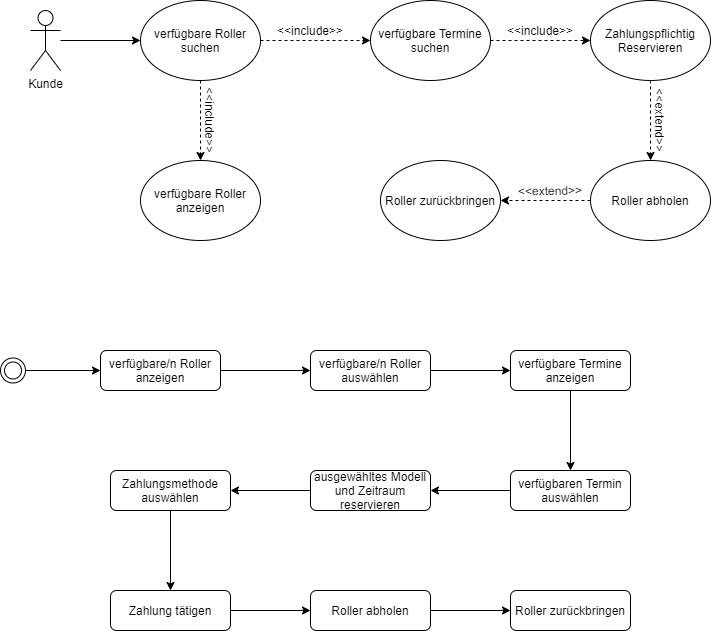

The diagram above was exported from draw.io. Its source (the exported page's mxGraphModel, read from the mxfile embedded in the PNG):
<mxGraphModel dx="1422" dy="723" grid="1" gridSize="10" guides="1" tooltips="1" connect="1" arrows="1" fold="1" page="1" pageScale="1" pageWidth="827" pageHeight="1169" math="0" shadow="0">
  <root>
    <mxCell id="0" />
    <mxCell id="1" parent="0" />
    <mxCell id="jPogYfBgfwPbfDIOvwHo-1" value="Kunde" style="shape=umlActor;verticalLabelPosition=bottom;labelBackgroundColor=#ffffff;verticalAlign=top;html=1;outlineConnect=0;" vertex="1" parent="1">
      <mxGeometry x="40" y="60" width="30" height="60" as="geometry" />
    </mxCell>
    <mxCell id="jPogYfBgfwPbfDIOvwHo-7" value="" style="edgeStyle=orthogonalEdgeStyle;rounded=0;orthogonalLoop=1;jettySize=auto;html=1;dashed=1;" edge="1" parent="1" source="jPogYfBgfwPbfDIOvwHo-3" target="jPogYfBgfwPbfDIOvwHo-6">
      <mxGeometry relative="1" as="geometry" />
    </mxCell>
    <mxCell id="jPogYfBgfwPbfDIOvwHo-3" value="verfügbare Roller suchen" style="ellipse;whiteSpace=wrap;html=1;" vertex="1" parent="1">
      <mxGeometry x="150" y="50" width="120" height="80" as="geometry" />
    </mxCell>
    <mxCell id="jPogYfBgfwPbfDIOvwHo-9" value="" style="edgeStyle=orthogonalEdgeStyle;rounded=0;orthogonalLoop=1;jettySize=auto;html=1;dashed=1;" edge="1" parent="1" source="jPogYfBgfwPbfDIOvwHo-6" target="jPogYfBgfwPbfDIOvwHo-8">
      <mxGeometry relative="1" as="geometry" />
    </mxCell>
    <mxCell id="jPogYfBgfwPbfDIOvwHo-6" value="verfügbare Termine suchen" style="ellipse;whiteSpace=wrap;html=1;" vertex="1" parent="1">
      <mxGeometry x="380" y="50" width="120" height="80" as="geometry" />
    </mxCell>
    <mxCell id="jPogYfBgfwPbfDIOvwHo-14" value="verfügbare Roller anzeigen" style="ellipse;whiteSpace=wrap;html=1;" vertex="1" parent="1">
      <mxGeometry x="150" y="210" width="120" height="80" as="geometry" />
    </mxCell>
    <mxCell id="jPogYfBgfwPbfDIOvwHo-11" value="" style="edgeStyle=orthogonalEdgeStyle;rounded=0;orthogonalLoop=1;jettySize=auto;html=1;dashed=1;" edge="1" parent="1" source="jPogYfBgfwPbfDIOvwHo-8" target="jPogYfBgfwPbfDIOvwHo-10">
      <mxGeometry relative="1" as="geometry" />
    </mxCell>
    <mxCell id="jPogYfBgfwPbfDIOvwHo-8" value="Zahlungspflichtig Reservieren" style="ellipse;whiteSpace=wrap;html=1;" vertex="1" parent="1">
      <mxGeometry x="600" y="50" width="120" height="80" as="geometry" />
    </mxCell>
    <mxCell id="jPogYfBgfwPbfDIOvwHo-18" value="" style="edgeStyle=orthogonalEdgeStyle;rounded=0;orthogonalLoop=1;jettySize=auto;html=1;dashed=1;" edge="1" parent="1" source="jPogYfBgfwPbfDIOvwHo-10" target="jPogYfBgfwPbfDIOvwHo-17">
      <mxGeometry relative="1" as="geometry" />
    </mxCell>
    <mxCell id="jPogYfBgfwPbfDIOvwHo-10" value="Roller abholen" style="ellipse;whiteSpace=wrap;html=1;" vertex="1" parent="1">
      <mxGeometry x="600" y="210" width="120" height="80" as="geometry" />
    </mxCell>
    <mxCell id="jPogYfBgfwPbfDIOvwHo-17" value="Roller zurückbringen" style="ellipse;whiteSpace=wrap;html=1;" vertex="1" parent="1">
      <mxGeometry x="390" y="210" width="120" height="80" as="geometry" />
    </mxCell>
    <mxCell id="jPogYfBgfwPbfDIOvwHo-4" value="" style="endArrow=classic;html=1;entryX=0;entryY=0.5;entryDx=0;entryDy=0;" edge="1" parent="1" source="jPogYfBgfwPbfDIOvwHo-1" target="jPogYfBgfwPbfDIOvwHo-3">
      <mxGeometry width="50" height="50" relative="1" as="geometry">
        <mxPoint x="70" y="140" as="sourcePoint" />
        <mxPoint x="140.71067811865476" y="90" as="targetPoint" />
      </mxGeometry>
    </mxCell>
    <mxCell id="jPogYfBgfwPbfDIOvwHo-12" value="verfügbare/n Roller anzeigen" style="rounded=1;whiteSpace=wrap;html=1;" vertex="1" parent="1">
      <mxGeometry x="110" y="400" width="120" height="40" as="geometry" />
    </mxCell>
    <mxCell id="jPogYfBgfwPbfDIOvwHo-31" value="" style="edgeStyle=orthogonalEdgeStyle;rounded=0;orthogonalLoop=1;jettySize=auto;html=1;" edge="1" parent="1" source="jPogYfBgfwPbfDIOvwHo-13" target="jPogYfBgfwPbfDIOvwHo-30">
      <mxGeometry relative="1" as="geometry" />
    </mxCell>
    <mxCell id="jPogYfBgfwPbfDIOvwHo-13" value="verfügbare/n Roller auswählen" style="rounded=1;whiteSpace=wrap;html=1;" vertex="1" parent="1">
      <mxGeometry x="320" y="400" width="120" height="40" as="geometry" />
    </mxCell>
    <mxCell id="jPogYfBgfwPbfDIOvwHo-33" value="" style="edgeStyle=orthogonalEdgeStyle;rounded=0;orthogonalLoop=1;jettySize=auto;html=1;" edge="1" parent="1" source="jPogYfBgfwPbfDIOvwHo-30" target="jPogYfBgfwPbfDIOvwHo-32">
      <mxGeometry relative="1" as="geometry" />
    </mxCell>
    <mxCell id="jPogYfBgfwPbfDIOvwHo-30" value="verfügbare Termine anzeigen" style="rounded=1;whiteSpace=wrap;html=1;" vertex="1" parent="1">
      <mxGeometry x="520" y="400" width="120" height="40" as="geometry" />
    </mxCell>
    <mxCell id="jPogYfBgfwPbfDIOvwHo-35" value="" style="edgeStyle=orthogonalEdgeStyle;rounded=0;orthogonalLoop=1;jettySize=auto;html=1;" edge="1" parent="1" source="jPogYfBgfwPbfDIOvwHo-32" target="jPogYfBgfwPbfDIOvwHo-34">
      <mxGeometry relative="1" as="geometry" />
    </mxCell>
    <mxCell id="jPogYfBgfwPbfDIOvwHo-32" value="verfügbaren Termin auswählen" style="rounded=1;whiteSpace=wrap;html=1;" vertex="1" parent="1">
      <mxGeometry x="520" y="520" width="120" height="40" as="geometry" />
    </mxCell>
    <mxCell id="jPogYfBgfwPbfDIOvwHo-37" value="" style="edgeStyle=orthogonalEdgeStyle;rounded=0;orthogonalLoop=1;jettySize=auto;html=1;" edge="1" parent="1" source="jPogYfBgfwPbfDIOvwHo-34" target="jPogYfBgfwPbfDIOvwHo-36">
      <mxGeometry relative="1" as="geometry" />
    </mxCell>
    <mxCell id="jPogYfBgfwPbfDIOvwHo-34" value="ausgewähltes Modell und Zeitraum reservieren" style="rounded=1;whiteSpace=wrap;html=1;" vertex="1" parent="1">
      <mxGeometry x="320" y="520" width="120" height="40" as="geometry" />
    </mxCell>
    <mxCell id="jPogYfBgfwPbfDIOvwHo-39" value="" style="edgeStyle=orthogonalEdgeStyle;rounded=0;orthogonalLoop=1;jettySize=auto;html=1;" edge="1" parent="1" source="jPogYfBgfwPbfDIOvwHo-36" target="jPogYfBgfwPbfDIOvwHo-38">
      <mxGeometry relative="1" as="geometry" />
    </mxCell>
    <mxCell id="jPogYfBgfwPbfDIOvwHo-36" value="Zahlungsmethode auswählen" style="rounded=1;whiteSpace=wrap;html=1;" vertex="1" parent="1">
      <mxGeometry x="120" y="520" width="120" height="40" as="geometry" />
    </mxCell>
    <mxCell id="jPogYfBgfwPbfDIOvwHo-41" value="" style="edgeStyle=orthogonalEdgeStyle;rounded=0;orthogonalLoop=1;jettySize=auto;html=1;" edge="1" parent="1" source="jPogYfBgfwPbfDIOvwHo-38" target="jPogYfBgfwPbfDIOvwHo-40">
      <mxGeometry relative="1" as="geometry" />
    </mxCell>
    <mxCell id="jPogYfBgfwPbfDIOvwHo-38" value="Zahlung tätigen" style="rounded=1;whiteSpace=wrap;html=1;" vertex="1" parent="1">
      <mxGeometry x="120" y="640" width="120" height="40" as="geometry" />
    </mxCell>
    <mxCell id="jPogYfBgfwPbfDIOvwHo-43" value="" style="edgeStyle=orthogonalEdgeStyle;rounded=0;orthogonalLoop=1;jettySize=auto;html=1;" edge="1" parent="1" source="jPogYfBgfwPbfDIOvwHo-40" target="jPogYfBgfwPbfDIOvwHo-42">
      <mxGeometry relative="1" as="geometry" />
    </mxCell>
    <mxCell id="jPogYfBgfwPbfDIOvwHo-40" value="Roller abholen" style="rounded=1;whiteSpace=wrap;html=1;" vertex="1" parent="1">
      <mxGeometry x="320" y="640" width="120" height="40" as="geometry" />
    </mxCell>
    <mxCell id="jPogYfBgfwPbfDIOvwHo-42" value="Roller zurückbringen" style="rounded=1;whiteSpace=wrap;html=1;" vertex="1" parent="1">
      <mxGeometry x="520" y="640" width="120" height="40" as="geometry" />
    </mxCell>
    <mxCell id="jPogYfBgfwPbfDIOvwHo-19" value="&amp;lt;&amp;lt;include&amp;gt;&amp;gt;" style="text;html=1;strokeColor=none;fillColor=none;align=center;verticalAlign=middle;whiteSpace=wrap;rounded=0;" vertex="1" parent="1">
      <mxGeometry x="300" y="70" width="40" height="20" as="geometry" />
    </mxCell>
    <mxCell id="jPogYfBgfwPbfDIOvwHo-20" value="&amp;lt;&amp;lt;include&amp;gt;&amp;gt;" style="text;html=1;strokeColor=none;fillColor=none;align=center;verticalAlign=middle;whiteSpace=wrap;rounded=0;" vertex="1" parent="1">
      <mxGeometry x="530" y="70" width="40" height="20" as="geometry" />
    </mxCell>
    <mxCell id="jPogYfBgfwPbfDIOvwHo-21" value="&amp;lt;&amp;lt;include&amp;gt;&amp;gt;" style="text;html=1;strokeColor=none;fillColor=none;align=center;verticalAlign=middle;whiteSpace=wrap;rounded=0;rotation=90;" vertex="1" parent="1">
      <mxGeometry x="200" y="160" width="40" height="20" as="geometry" />
    </mxCell>
    <mxCell id="jPogYfBgfwPbfDIOvwHo-22" value="&amp;lt;&amp;lt;extend&amp;gt;&amp;gt;" style="text;html=1;strokeColor=none;fillColor=none;align=center;verticalAlign=middle;whiteSpace=wrap;rounded=0;rotation=90;" vertex="1" parent="1">
      <mxGeometry x="650" y="160" width="40" height="20" as="geometry" />
    </mxCell>
    <mxCell id="jPogYfBgfwPbfDIOvwHo-23" value="&amp;lt;&amp;lt;extend&amp;gt;&amp;gt;" style="text;html=1;strokeColor=none;fillColor=none;align=center;verticalAlign=middle;whiteSpace=wrap;rounded=0;rotation=-1;" vertex="1" parent="1">
      <mxGeometry x="540" y="230" width="40" height="20" as="geometry" />
    </mxCell>
    <mxCell id="jPogYfBgfwPbfDIOvwHo-24" value="" style="endArrow=classic;html=1;entryX=0.5;entryY=0;entryDx=0;entryDy=0;dashed=1;" edge="1" parent="1" source="jPogYfBgfwPbfDIOvwHo-3" target="jPogYfBgfwPbfDIOvwHo-14">
      <mxGeometry width="50" height="50" relative="1" as="geometry">
        <mxPoint x="210" y="180" as="sourcePoint" />
        <mxPoint x="240" y="190" as="targetPoint" />
      </mxGeometry>
    </mxCell>
    <mxCell id="jPogYfBgfwPbfDIOvwHo-26" value="" style="ellipse;shape=doubleEllipse;whiteSpace=wrap;html=1;aspect=fixed;" vertex="1" parent="1">
      <mxGeometry x="10" y="407.5" width="25" height="25" as="geometry" />
    </mxCell>
    <mxCell id="jPogYfBgfwPbfDIOvwHo-28" value="" style="endArrow=classic;html=1;entryX=0;entryY=0.5;entryDx=0;entryDy=0;" edge="1" parent="1" source="jPogYfBgfwPbfDIOvwHo-26" target="jPogYfBgfwPbfDIOvwHo-12">
      <mxGeometry width="50" height="50" relative="1" as="geometry">
        <mxPoint x="35" y="470" as="sourcePoint" />
        <mxPoint x="105.71067811865476" y="420" as="targetPoint" />
      </mxGeometry>
    </mxCell>
    <mxCell id="jPogYfBgfwPbfDIOvwHo-29" value="" style="endArrow=classic;html=1;entryX=0;entryY=0.5;entryDx=0;entryDy=0;" edge="1" parent="1" source="jPogYfBgfwPbfDIOvwHo-12" target="jPogYfBgfwPbfDIOvwHo-13">
      <mxGeometry width="50" height="50" relative="1" as="geometry">
        <mxPoint x="230" y="470" as="sourcePoint" />
        <mxPoint x="300.71067811865476" y="420" as="targetPoint" />
      </mxGeometry>
    </mxCell>
  </root>
</mxGraphModel>